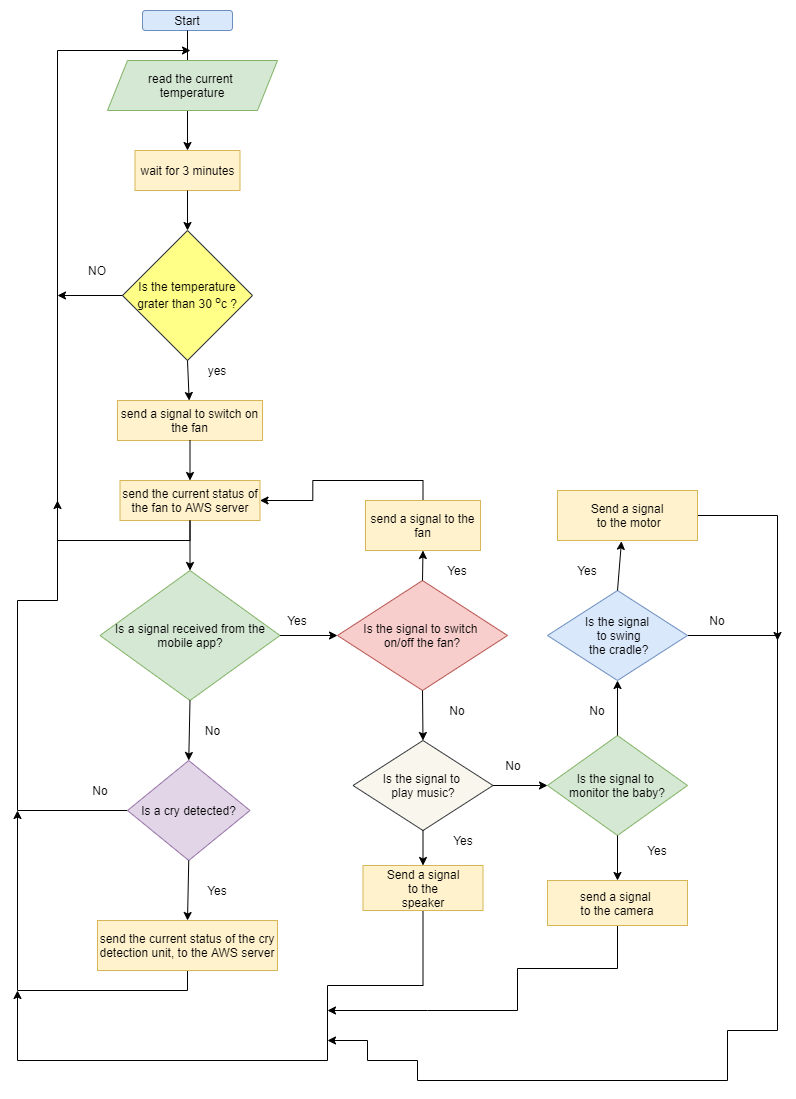

The diagram above was exported from draw.io. Its source (the exported page's mxGraphModel, read from the mxfile embedded in the PNG):
<mxGraphModel dx="1038" dy="521" grid="1" gridSize="10" guides="1" tooltips="1" connect="1" arrows="1" fold="1" page="1" pageScale="1" pageWidth="583" pageHeight="827" math="0" shadow="0">
  <root>
    <mxCell id="0" />
    <mxCell id="1" parent="0" />
    <mxCell id="M69bsJH3SWnuWuxqKnvp-1" value="Start" style="rounded=1;whiteSpace=wrap;html=1;fillColor=#dae8fc;strokeColor=#6c8ebf;" parent="1" vertex="1">
      <mxGeometry x="145" y="20" width="90" height="20" as="geometry" />
    </mxCell>
    <mxCell id="M69bsJH3SWnuWuxqKnvp-3" value="wait for 3 minutes" style="rounded=0;whiteSpace=wrap;html=1;fillColor=#fff2cc;strokeColor=#d6b656;" parent="1" vertex="1">
      <mxGeometry x="137.5" y="160" width="105" height="40" as="geometry" />
    </mxCell>
    <mxCell id="M69bsJH3SWnuWuxqKnvp-4" value="Is the temperature grater than 30 &lt;sup&gt;o&lt;/sup&gt;c ?" style="rhombus;whiteSpace=wrap;html=1;fillColor=#ffff88;strokeColor=#36393d;" parent="1" vertex="1">
      <mxGeometry x="125" y="240" width="130" height="130" as="geometry" />
    </mxCell>
    <mxCell id="M69bsJH3SWnuWuxqKnvp-6" style="edgeStyle=orthogonalEdgeStyle;rounded=0;orthogonalLoop=1;jettySize=auto;html=1;exitX=0.5;exitY=1;exitDx=0;exitDy=0;" parent="1" source="M69bsJH3SWnuWuxqKnvp-4" target="M69bsJH3SWnuWuxqKnvp-4" edge="1">
      <mxGeometry relative="1" as="geometry" />
    </mxCell>
    <mxCell id="M69bsJH3SWnuWuxqKnvp-10" value="" style="endArrow=classic;html=1;exitX=0.5;exitY=1;exitDx=0;exitDy=0;entryX=0.5;entryY=0;entryDx=0;entryDy=0;" parent="1" source="M69bsJH3SWnuWuxqKnvp-1" edge="1">
      <mxGeometry width="50" height="50" relative="1" as="geometry">
        <mxPoint x="400" y="290" as="sourcePoint" />
        <mxPoint x="190" y="80" as="targetPoint" />
      </mxGeometry>
    </mxCell>
    <mxCell id="M69bsJH3SWnuWuxqKnvp-11" value="" style="endArrow=classic;html=1;exitX=0.5;exitY=1;exitDx=0;exitDy=0;entryX=0.5;entryY=0;entryDx=0;entryDy=0;" parent="1" target="M69bsJH3SWnuWuxqKnvp-3" edge="1">
      <mxGeometry width="50" height="50" relative="1" as="geometry">
        <mxPoint x="190" y="120" as="sourcePoint" />
        <mxPoint x="450" y="240" as="targetPoint" />
      </mxGeometry>
    </mxCell>
    <mxCell id="M69bsJH3SWnuWuxqKnvp-12" value="" style="endArrow=classic;html=1;exitX=0.5;exitY=1;exitDx=0;exitDy=0;entryX=0.5;entryY=0;entryDx=0;entryDy=0;" parent="1" source="M69bsJH3SWnuWuxqKnvp-3" target="M69bsJH3SWnuWuxqKnvp-4" edge="1">
      <mxGeometry width="50" height="50" relative="1" as="geometry">
        <mxPoint x="400" y="290" as="sourcePoint" />
        <mxPoint x="450" y="240" as="targetPoint" />
      </mxGeometry>
    </mxCell>
    <mxCell id="M69bsJH3SWnuWuxqKnvp-13" style="edgeStyle=orthogonalEdgeStyle;rounded=0;orthogonalLoop=1;jettySize=auto;html=1;exitX=0.5;exitY=1;exitDx=0;exitDy=0;" parent="1" source="M69bsJH3SWnuWuxqKnvp-4" target="M69bsJH3SWnuWuxqKnvp-4" edge="1">
      <mxGeometry relative="1" as="geometry" />
    </mxCell>
    <mxCell id="M69bsJH3SWnuWuxqKnvp-14" value="send a signal to switch on the fan" style="rounded=0;whiteSpace=wrap;html=1;fillColor=#fff2cc;strokeColor=#d6b656;" parent="1" vertex="1">
      <mxGeometry x="120" y="410" width="145" height="40" as="geometry" />
    </mxCell>
    <mxCell id="M69bsJH3SWnuWuxqKnvp-17" value="" style="endArrow=classic;html=1;exitX=0.5;exitY=1;exitDx=0;exitDy=0;" parent="1" source="M69bsJH3SWnuWuxqKnvp-4" target="M69bsJH3SWnuWuxqKnvp-14" edge="1">
      <mxGeometry width="50" height="50" relative="1" as="geometry">
        <mxPoint x="400" y="370" as="sourcePoint" />
        <mxPoint x="450" y="320" as="targetPoint" />
      </mxGeometry>
    </mxCell>
    <mxCell id="M69bsJH3SWnuWuxqKnvp-21" value="yes" style="text;html=1;strokeColor=none;fillColor=none;align=center;verticalAlign=middle;whiteSpace=wrap;rounded=0;" parent="1" vertex="1">
      <mxGeometry x="200" y="370" width="40" height="20" as="geometry" />
    </mxCell>
    <mxCell id="M69bsJH3SWnuWuxqKnvp-32" style="edgeStyle=orthogonalEdgeStyle;rounded=0;orthogonalLoop=1;jettySize=auto;html=1;exitX=0.5;exitY=1;exitDx=0;exitDy=0;" parent="1" source="M69bsJH3SWnuWuxqKnvp-22" edge="1">
      <mxGeometry relative="1" as="geometry">
        <mxPoint x="193" y="60" as="targetPoint" />
        <Array as="points">
          <mxPoint x="193" y="550" />
          <mxPoint x="60" y="550" />
        </Array>
      </mxGeometry>
    </mxCell>
    <mxCell id="M69bsJH3SWnuWuxqKnvp-22" value="send the current status of the fan to AWS server" style="rounded=0;whiteSpace=wrap;html=1;fillColor=#fff2cc;strokeColor=#d6b656;" parent="1" vertex="1">
      <mxGeometry x="122.5" y="490" width="140" height="40" as="geometry" />
    </mxCell>
    <mxCell id="M69bsJH3SWnuWuxqKnvp-23" value="" style="endArrow=classic;html=1;exitX=0.5;exitY=1;exitDx=0;exitDy=0;entryX=0.5;entryY=0;entryDx=0;entryDy=0;" parent="1" source="M69bsJH3SWnuWuxqKnvp-14" target="M69bsJH3SWnuWuxqKnvp-22" edge="1">
      <mxGeometry width="50" height="50" relative="1" as="geometry">
        <mxPoint x="400" y="280" as="sourcePoint" />
        <mxPoint x="450" y="230" as="targetPoint" />
      </mxGeometry>
    </mxCell>
    <mxCell id="M69bsJH3SWnuWuxqKnvp-33" value="Is a signal received from the mobile app?&lt;br&gt;" style="rhombus;whiteSpace=wrap;html=1;fillColor=#d5e8d4;strokeColor=#82b366;" parent="1" vertex="1">
      <mxGeometry x="102.5" y="580" width="180" height="130" as="geometry" />
    </mxCell>
    <mxCell id="M69bsJH3SWnuWuxqKnvp-35" value="" style="endArrow=classic;html=1;exitX=0.5;exitY=1;exitDx=0;exitDy=0;entryX=0.5;entryY=0;entryDx=0;entryDy=0;" parent="1" source="M69bsJH3SWnuWuxqKnvp-22" target="M69bsJH3SWnuWuxqKnvp-33" edge="1">
      <mxGeometry width="50" height="50" relative="1" as="geometry">
        <mxPoint x="420" y="460" as="sourcePoint" />
        <mxPoint x="470" y="410" as="targetPoint" />
      </mxGeometry>
    </mxCell>
    <mxCell id="M69bsJH3SWnuWuxqKnvp-42" style="edgeStyle=orthogonalEdgeStyle;rounded=0;orthogonalLoop=1;jettySize=auto;html=1;exitX=0;exitY=0.5;exitDx=0;exitDy=0;" parent="1" source="M69bsJH3SWnuWuxqKnvp-36" edge="1">
      <mxGeometry relative="1" as="geometry">
        <mxPoint x="60" y="510" as="targetPoint" />
        <Array as="points">
          <mxPoint x="20" y="820" />
          <mxPoint x="20" y="610" />
          <mxPoint x="60" y="610" />
        </Array>
      </mxGeometry>
    </mxCell>
    <mxCell id="M69bsJH3SWnuWuxqKnvp-36" value="Is a cry detected?" style="rhombus;whiteSpace=wrap;html=1;fillColor=#e1d5e7;strokeColor=#9673a6;" parent="1" vertex="1">
      <mxGeometry x="130" y="770" width="122.5" height="100" as="geometry" />
    </mxCell>
    <mxCell id="M69bsJH3SWnuWuxqKnvp-38" value="" style="endArrow=classic;html=1;exitX=0.5;exitY=1;exitDx=0;exitDy=0;entryX=0.5;entryY=0;entryDx=0;entryDy=0;" parent="1" source="M69bsJH3SWnuWuxqKnvp-33" target="M69bsJH3SWnuWuxqKnvp-36" edge="1">
      <mxGeometry width="50" height="50" relative="1" as="geometry">
        <mxPoint x="420" y="670" as="sourcePoint" />
        <mxPoint x="470" y="620" as="targetPoint" />
      </mxGeometry>
    </mxCell>
    <mxCell id="M69bsJH3SWnuWuxqKnvp-39" value="No" style="text;html=1;align=center;verticalAlign=middle;resizable=0;points=[];autosize=1;" parent="1" vertex="1">
      <mxGeometry x="200" y="730" width="30" height="20" as="geometry" />
    </mxCell>
    <mxCell id="M69bsJH3SWnuWuxqKnvp-43" value="No" style="text;html=1;strokeColor=none;fillColor=none;align=center;verticalAlign=middle;whiteSpace=wrap;rounded=0;" parent="1" vertex="1">
      <mxGeometry x="82.5" y="790" width="40" height="20" as="geometry" />
    </mxCell>
    <mxCell id="M69bsJH3SWnuWuxqKnvp-48" style="edgeStyle=orthogonalEdgeStyle;rounded=0;orthogonalLoop=1;jettySize=auto;html=1;exitX=0.5;exitY=1;exitDx=0;exitDy=0;" parent="1" source="M69bsJH3SWnuWuxqKnvp-44" edge="1">
      <mxGeometry relative="1" as="geometry">
        <mxPoint x="20" y="820" as="targetPoint" />
      </mxGeometry>
    </mxCell>
    <mxCell id="M69bsJH3SWnuWuxqKnvp-44" value="send the current status of the cry detection unit, to the AWS server" style="rounded=0;whiteSpace=wrap;html=1;fillColor=#fff2cc;strokeColor=#d6b656;" parent="1" vertex="1">
      <mxGeometry x="100" y="930" width="180" height="50" as="geometry" />
    </mxCell>
    <mxCell id="M69bsJH3SWnuWuxqKnvp-45" value="" style="endArrow=classic;html=1;exitX=0.5;exitY=1;exitDx=0;exitDy=0;entryX=0.5;entryY=0;entryDx=0;entryDy=0;" parent="1" source="M69bsJH3SWnuWuxqKnvp-36" target="M69bsJH3SWnuWuxqKnvp-44" edge="1">
      <mxGeometry width="50" height="50" relative="1" as="geometry">
        <mxPoint x="420" y="860" as="sourcePoint" />
        <mxPoint x="470" y="810" as="targetPoint" />
      </mxGeometry>
    </mxCell>
    <mxCell id="M69bsJH3SWnuWuxqKnvp-47" value="Yes" style="text;html=1;strokeColor=none;fillColor=none;align=center;verticalAlign=middle;whiteSpace=wrap;rounded=0;" parent="1" vertex="1">
      <mxGeometry x="200" y="890" width="40" height="20" as="geometry" />
    </mxCell>
    <mxCell id="M69bsJH3SWnuWuxqKnvp-49" value="" style="endArrow=classic;html=1;exitX=0;exitY=0.5;exitDx=0;exitDy=0;" parent="1" source="M69bsJH3SWnuWuxqKnvp-4" edge="1">
      <mxGeometry width="50" height="50" relative="1" as="geometry">
        <mxPoint x="440" y="320" as="sourcePoint" />
        <mxPoint x="60" y="305" as="targetPoint" />
      </mxGeometry>
    </mxCell>
    <mxCell id="M69bsJH3SWnuWuxqKnvp-50" value="NO" style="text;html=1;strokeColor=none;fillColor=none;align=center;verticalAlign=middle;whiteSpace=wrap;rounded=0;" parent="1" vertex="1">
      <mxGeometry x="80" y="270" width="40" height="20" as="geometry" />
    </mxCell>
    <mxCell id="M69bsJH3SWnuWuxqKnvp-52" value="Is the signal to switch &lt;br&gt;on/off the fan?" style="rhombus;whiteSpace=wrap;html=1;fillColor=#f8cecc;strokeColor=#b85450;" parent="1" vertex="1">
      <mxGeometry x="340" y="590" width="170" height="110" as="geometry" />
    </mxCell>
    <mxCell id="M69bsJH3SWnuWuxqKnvp-53" value="" style="endArrow=classic;html=1;exitX=1;exitY=0.5;exitDx=0;exitDy=0;entryX=0;entryY=0.5;entryDx=0;entryDy=0;" parent="1" source="M69bsJH3SWnuWuxqKnvp-33" target="M69bsJH3SWnuWuxqKnvp-52" edge="1">
      <mxGeometry width="50" height="50" relative="1" as="geometry">
        <mxPoint x="440" y="700" as="sourcePoint" />
        <mxPoint x="490" y="650" as="targetPoint" />
      </mxGeometry>
    </mxCell>
    <mxCell id="M69bsJH3SWnuWuxqKnvp-54" value="Yes" style="text;html=1;strokeColor=none;fillColor=none;align=center;verticalAlign=middle;whiteSpace=wrap;rounded=0;" parent="1" vertex="1">
      <mxGeometry x="280" y="620" width="40" height="20" as="geometry" />
    </mxCell>
    <mxCell id="M69bsJH3SWnuWuxqKnvp-60" style="edgeStyle=orthogonalEdgeStyle;rounded=0;orthogonalLoop=1;jettySize=auto;html=1;exitX=0.5;exitY=0;exitDx=0;exitDy=0;entryX=1;entryY=0.5;entryDx=0;entryDy=0;" parent="1" source="M69bsJH3SWnuWuxqKnvp-58" target="M69bsJH3SWnuWuxqKnvp-22" edge="1">
      <mxGeometry relative="1" as="geometry" />
    </mxCell>
    <mxCell id="M69bsJH3SWnuWuxqKnvp-58" value="send a signal to the fan" style="rounded=0;whiteSpace=wrap;html=1;fillColor=#fff2cc;strokeColor=#d6b656;" parent="1" vertex="1">
      <mxGeometry x="368" y="510" width="115" height="50" as="geometry" />
    </mxCell>
    <mxCell id="M69bsJH3SWnuWuxqKnvp-59" value="" style="endArrow=classic;html=1;exitX=0.5;exitY=0;exitDx=0;exitDy=0;entryX=0.5;entryY=1;entryDx=0;entryDy=0;" parent="1" source="M69bsJH3SWnuWuxqKnvp-52" target="M69bsJH3SWnuWuxqKnvp-58" edge="1">
      <mxGeometry width="50" height="50" relative="1" as="geometry">
        <mxPoint x="440" y="660" as="sourcePoint" />
        <mxPoint x="490" y="610" as="targetPoint" />
      </mxGeometry>
    </mxCell>
    <mxCell id="M69bsJH3SWnuWuxqKnvp-61" value="Yes" style="text;html=1;strokeColor=none;fillColor=none;align=center;verticalAlign=middle;whiteSpace=wrap;rounded=0;" parent="1" vertex="1">
      <mxGeometry x="440" y="570" width="40" height="20" as="geometry" />
    </mxCell>
    <mxCell id="M69bsJH3SWnuWuxqKnvp-62" value="Is the signal to &lt;br&gt;play music?" style="rhombus;whiteSpace=wrap;html=1;fillColor=#f9f7ed;strokeColor=#36393d;" parent="1" vertex="1">
      <mxGeometry x="355.5" y="750" width="140" height="90" as="geometry" />
    </mxCell>
    <mxCell id="M69bsJH3SWnuWuxqKnvp-63" value="" style="endArrow=classic;html=1;exitX=0.5;exitY=1;exitDx=0;exitDy=0;entryX=0.5;entryY=0;entryDx=0;entryDy=0;" parent="1" source="M69bsJH3SWnuWuxqKnvp-52" target="M69bsJH3SWnuWuxqKnvp-62" edge="1">
      <mxGeometry width="50" height="50" relative="1" as="geometry">
        <mxPoint x="440" y="800" as="sourcePoint" />
        <mxPoint x="490" y="750" as="targetPoint" />
      </mxGeometry>
    </mxCell>
    <mxCell id="M69bsJH3SWnuWuxqKnvp-69" style="edgeStyle=orthogonalEdgeStyle;rounded=0;orthogonalLoop=1;jettySize=auto;html=1;" parent="1" source="M69bsJH3SWnuWuxqKnvp-64" edge="1">
      <mxGeometry relative="1" as="geometry">
        <mxPoint x="20" y="1000" as="targetPoint" />
        <Array as="points">
          <mxPoint x="426" y="995" />
          <mxPoint x="330" y="995" />
          <mxPoint x="330" y="1070" />
        </Array>
      </mxGeometry>
    </mxCell>
    <mxCell id="M69bsJH3SWnuWuxqKnvp-64" value="Send a signal&lt;br&gt;&amp;nbsp;to the&amp;nbsp;&lt;br&gt;speaker" style="rounded=0;whiteSpace=wrap;html=1;fillColor=#fff2cc;strokeColor=#d6b656;" parent="1" vertex="1">
      <mxGeometry x="365.5" y="875" width="120" height="45" as="geometry" />
    </mxCell>
    <mxCell id="M69bsJH3SWnuWuxqKnvp-65" value="" style="endArrow=classic;html=1;exitX=0.5;exitY=1;exitDx=0;exitDy=0;entryX=0.5;entryY=0;entryDx=0;entryDy=0;" parent="1" source="M69bsJH3SWnuWuxqKnvp-62" target="M69bsJH3SWnuWuxqKnvp-64" edge="1">
      <mxGeometry width="50" height="50" relative="1" as="geometry">
        <mxPoint x="440" y="860" as="sourcePoint" />
        <mxPoint x="490" y="810" as="targetPoint" />
      </mxGeometry>
    </mxCell>
    <mxCell id="M69bsJH3SWnuWuxqKnvp-66" value="No" style="text;html=1;strokeColor=none;fillColor=none;align=center;verticalAlign=middle;whiteSpace=wrap;rounded=0;" parent="1" vertex="1">
      <mxGeometry x="440" y="710" width="40" height="20" as="geometry" />
    </mxCell>
    <mxCell id="M69bsJH3SWnuWuxqKnvp-67" value="Yes" style="text;html=1;strokeColor=none;fillColor=none;align=center;verticalAlign=middle;whiteSpace=wrap;rounded=0;" parent="1" vertex="1">
      <mxGeometry x="445.5" y="840" width="40" height="20" as="geometry" />
    </mxCell>
    <mxCell id="M69bsJH3SWnuWuxqKnvp-70" value="Is the signal to &lt;br&gt;monitor the baby?" style="rhombus;whiteSpace=wrap;html=1;fillColor=#d5e8d4;strokeColor=#82b366;" parent="1" vertex="1">
      <mxGeometry x="550" y="745" width="140" height="100" as="geometry" />
    </mxCell>
    <mxCell id="M69bsJH3SWnuWuxqKnvp-71" value="" style="endArrow=classic;html=1;exitX=1;exitY=0.5;exitDx=0;exitDy=0;entryX=0;entryY=0.5;entryDx=0;entryDy=0;" parent="1" source="M69bsJH3SWnuWuxqKnvp-62" target="M69bsJH3SWnuWuxqKnvp-70" edge="1">
      <mxGeometry width="50" height="50" relative="1" as="geometry">
        <mxPoint x="440" y="710" as="sourcePoint" />
        <mxPoint x="490" y="660" as="targetPoint" />
      </mxGeometry>
    </mxCell>
    <mxCell id="M69bsJH3SWnuWuxqKnvp-78" style="edgeStyle=orthogonalEdgeStyle;rounded=0;orthogonalLoop=1;jettySize=auto;html=1;exitX=0.5;exitY=1;exitDx=0;exitDy=0;" parent="1" source="M69bsJH3SWnuWuxqKnvp-72" edge="1">
      <mxGeometry relative="1" as="geometry">
        <mxPoint x="330" y="1020" as="targetPoint" />
        <Array as="points">
          <mxPoint x="620" y="978" />
          <mxPoint x="520" y="978" />
          <mxPoint x="520" y="1020" />
          <mxPoint x="430" y="1020" />
        </Array>
      </mxGeometry>
    </mxCell>
    <mxCell id="M69bsJH3SWnuWuxqKnvp-72" value="send a signal &lt;br&gt;to the camera" style="rounded=0;whiteSpace=wrap;html=1;fillColor=#fff2cc;strokeColor=#d6b656;" parent="1" vertex="1">
      <mxGeometry x="550" y="890" width="140" height="45" as="geometry" />
    </mxCell>
    <mxCell id="M69bsJH3SWnuWuxqKnvp-75" value="" style="endArrow=classic;html=1;exitX=0.5;exitY=1;exitDx=0;exitDy=0;entryX=0.5;entryY=0;entryDx=0;entryDy=0;" parent="1" source="M69bsJH3SWnuWuxqKnvp-70" target="M69bsJH3SWnuWuxqKnvp-72" edge="1">
      <mxGeometry width="50" height="50" relative="1" as="geometry">
        <mxPoint x="440" y="800" as="sourcePoint" />
        <mxPoint x="490" y="750" as="targetPoint" />
      </mxGeometry>
    </mxCell>
    <mxCell id="M69bsJH3SWnuWuxqKnvp-77" value="Yes" style="text;html=1;strokeColor=none;fillColor=none;align=center;verticalAlign=middle;whiteSpace=wrap;rounded=0;" parent="1" vertex="1">
      <mxGeometry x="640" y="850" width="40" height="20" as="geometry" />
    </mxCell>
    <mxCell id="M69bsJH3SWnuWuxqKnvp-81" value="No" style="text;html=1;strokeColor=none;fillColor=none;align=center;verticalAlign=middle;whiteSpace=wrap;rounded=0;" parent="1" vertex="1">
      <mxGeometry x="495.5" y="745" width="40" height="60" as="geometry" />
    </mxCell>
    <mxCell id="M69bsJH3SWnuWuxqKnvp-90" style="edgeStyle=orthogonalEdgeStyle;rounded=0;orthogonalLoop=1;jettySize=auto;html=1;exitX=1;exitY=0.5;exitDx=0;exitDy=0;" parent="1" source="M69bsJH3SWnuWuxqKnvp-82" edge="1">
      <mxGeometry relative="1" as="geometry">
        <mxPoint x="330" y="1050" as="targetPoint" />
        <Array as="points">
          <mxPoint x="780" y="645" />
          <mxPoint x="780" y="1040" />
          <mxPoint x="730" y="1040" />
          <mxPoint x="730" y="1090" />
          <mxPoint x="420" y="1090" />
          <mxPoint x="420" y="1070" />
          <mxPoint x="370" y="1070" />
          <mxPoint x="370" y="1050" />
        </Array>
      </mxGeometry>
    </mxCell>
    <mxCell id="M69bsJH3SWnuWuxqKnvp-82" value="Is the signal&lt;br&gt;&amp;nbsp;to swing&lt;br&gt;&amp;nbsp;the cradle?" style="rhombus;whiteSpace=wrap;html=1;fillColor=#dae8fc;strokeColor=#6c8ebf;" parent="1" vertex="1">
      <mxGeometry x="550" y="600" width="140" height="90" as="geometry" />
    </mxCell>
    <mxCell id="M69bsJH3SWnuWuxqKnvp-83" value="" style="endArrow=classic;html=1;entryX=0.5;entryY=1;entryDx=0;entryDy=0;exitX=0.5;exitY=0;exitDx=0;exitDy=0;" parent="1" source="M69bsJH3SWnuWuxqKnvp-70" target="M69bsJH3SWnuWuxqKnvp-82" edge="1">
      <mxGeometry width="50" height="50" relative="1" as="geometry">
        <mxPoint x="620" y="740" as="sourcePoint" />
        <mxPoint x="490" y="650" as="targetPoint" />
      </mxGeometry>
    </mxCell>
    <mxCell id="M69bsJH3SWnuWuxqKnvp-86" value="No" style="text;html=1;strokeColor=none;fillColor=none;align=center;verticalAlign=middle;whiteSpace=wrap;rounded=0;" parent="1" vertex="1">
      <mxGeometry x="580" y="710" width="40" height="20" as="geometry" />
    </mxCell>
    <mxCell id="M69bsJH3SWnuWuxqKnvp-92" style="edgeStyle=orthogonalEdgeStyle;rounded=0;orthogonalLoop=1;jettySize=auto;html=1;exitX=1;exitY=0.5;exitDx=0;exitDy=0;" parent="1" source="M69bsJH3SWnuWuxqKnvp-87" edge="1">
      <mxGeometry relative="1" as="geometry">
        <mxPoint x="780" y="650" as="targetPoint" />
      </mxGeometry>
    </mxCell>
    <mxCell id="M69bsJH3SWnuWuxqKnvp-87" value="Send a signal&lt;br&gt;&amp;nbsp;to the motor" style="rounded=0;whiteSpace=wrap;html=1;fillColor=#fff2cc;strokeColor=#d6b656;" parent="1" vertex="1">
      <mxGeometry x="560" y="500" width="140" height="50" as="geometry" />
    </mxCell>
    <mxCell id="M69bsJH3SWnuWuxqKnvp-88" value="" style="endArrow=classic;html=1;exitX=0.5;exitY=0;exitDx=0;exitDy=0;entryX=0.457;entryY=1.016;entryDx=0;entryDy=0;entryPerimeter=0;" parent="1" source="M69bsJH3SWnuWuxqKnvp-82" target="M69bsJH3SWnuWuxqKnvp-87" edge="1">
      <mxGeometry width="50" height="50" relative="1" as="geometry">
        <mxPoint x="440" y="800" as="sourcePoint" />
        <mxPoint x="490" y="750" as="targetPoint" />
      </mxGeometry>
    </mxCell>
    <mxCell id="M69bsJH3SWnuWuxqKnvp-89" value="Yes" style="text;html=1;strokeColor=none;fillColor=none;align=center;verticalAlign=middle;whiteSpace=wrap;rounded=0;" parent="1" vertex="1">
      <mxGeometry x="570" y="570" width="40" height="20" as="geometry" />
    </mxCell>
    <mxCell id="M69bsJH3SWnuWuxqKnvp-91" value="No&lt;br&gt;" style="text;html=1;strokeColor=none;fillColor=none;align=center;verticalAlign=middle;whiteSpace=wrap;rounded=0;" parent="1" vertex="1">
      <mxGeometry x="700" y="620" width="40" height="20" as="geometry" />
    </mxCell>
    <mxCell id="TdzSk2dpz8tQNIiSv1fX-2" value="read the current &lt;br&gt;temperature" style="shape=parallelogram;perimeter=parallelogramPerimeter;whiteSpace=wrap;html=1;fixedSize=1;fillColor=#d5e8d4;strokeColor=#82b366;" vertex="1" parent="1">
      <mxGeometry x="110" y="70" width="170" height="50" as="geometry" />
    </mxCell>
  </root>
</mxGraphModel>